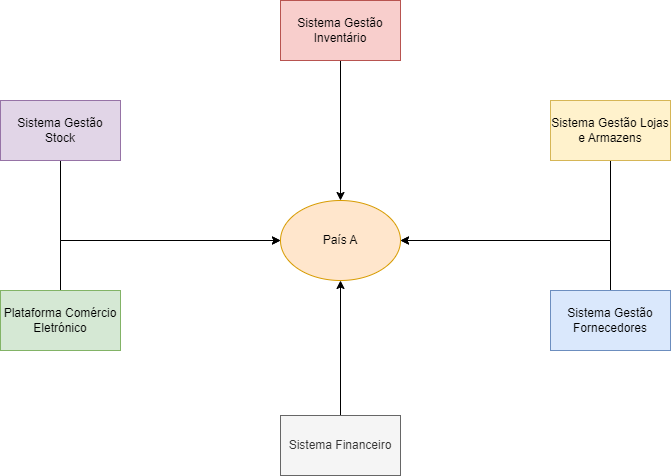

The diagram above was exported from draw.io. Its source (the exported page's mxGraphModel, read from the mxfile embedded in the PNG):
<mxGraphModel dx="1434" dy="764" grid="1" gridSize="10" guides="1" tooltips="1" connect="1" arrows="1" fold="1" page="1" pageScale="1" pageWidth="827" pageHeight="1169" math="0" shadow="0">
  <root>
    <mxCell id="0" />
    <mxCell id="1" parent="0" />
    <mxCell id="_DVCVY0fqQcdporxP4sF-1" value="País A" style="ellipse;whiteSpace=wrap;html=1;fillColor=#ffe6cc;strokeColor=#d79b00;" vertex="1" parent="1">
      <mxGeometry x="390" y="310" width="120" height="80" as="geometry" />
    </mxCell>
    <mxCell id="_DVCVY0fqQcdporxP4sF-16" style="edgeStyle=orthogonalEdgeStyle;rounded=0;orthogonalLoop=1;jettySize=auto;html=1;" edge="1" parent="1" source="_DVCVY0fqQcdporxP4sF-2" target="_DVCVY0fqQcdporxP4sF-1">
      <mxGeometry relative="1" as="geometry" />
    </mxCell>
    <mxCell id="_DVCVY0fqQcdporxP4sF-2" value="Sistema Gestão Inventário" style="rounded=0;whiteSpace=wrap;html=1;fillColor=#f8cecc;strokeColor=#b85450;" vertex="1" parent="1">
      <mxGeometry x="390" y="110" width="120" height="60" as="geometry" />
    </mxCell>
    <mxCell id="_DVCVY0fqQcdporxP4sF-17" style="edgeStyle=orthogonalEdgeStyle;rounded=0;orthogonalLoop=1;jettySize=auto;html=1;entryX=1;entryY=0.5;entryDx=0;entryDy=0;" edge="1" parent="1" source="_DVCVY0fqQcdporxP4sF-3" target="_DVCVY0fqQcdporxP4sF-1">
      <mxGeometry relative="1" as="geometry">
        <Array as="points">
          <mxPoint x="720" y="350" />
        </Array>
      </mxGeometry>
    </mxCell>
    <mxCell id="_DVCVY0fqQcdporxP4sF-3" value="Sistema Gestão Lojas e Armazens" style="rounded=0;whiteSpace=wrap;html=1;fillColor=#fff2cc;strokeColor=#d6b656;" vertex="1" parent="1">
      <mxGeometry x="660" y="210" width="120" height="60" as="geometry" />
    </mxCell>
    <mxCell id="_DVCVY0fqQcdporxP4sF-11" style="edgeStyle=orthogonalEdgeStyle;rounded=0;orthogonalLoop=1;jettySize=auto;html=1;" edge="1" parent="1" source="_DVCVY0fqQcdporxP4sF-4" target="_DVCVY0fqQcdporxP4sF-1">
      <mxGeometry relative="1" as="geometry">
        <Array as="points">
          <mxPoint x="170" y="350" />
        </Array>
      </mxGeometry>
    </mxCell>
    <mxCell id="_DVCVY0fqQcdporxP4sF-4" value="Sistema Gestão Stock" style="rounded=0;whiteSpace=wrap;html=1;fillColor=#e1d5e7;strokeColor=#9673a6;" vertex="1" parent="1">
      <mxGeometry x="110" y="210" width="120" height="60" as="geometry" />
    </mxCell>
    <mxCell id="_DVCVY0fqQcdporxP4sF-12" style="edgeStyle=orthogonalEdgeStyle;rounded=0;orthogonalLoop=1;jettySize=auto;html=1;" edge="1" parent="1" source="_DVCVY0fqQcdporxP4sF-5" target="_DVCVY0fqQcdporxP4sF-1">
      <mxGeometry relative="1" as="geometry">
        <Array as="points">
          <mxPoint x="170" y="350" />
        </Array>
      </mxGeometry>
    </mxCell>
    <mxCell id="_DVCVY0fqQcdporxP4sF-5" value="Plataforma Comércio Eletrónico" style="rounded=0;whiteSpace=wrap;html=1;fillColor=#d5e8d4;strokeColor=#82b366;" vertex="1" parent="1">
      <mxGeometry x="110" y="400" width="120" height="60" as="geometry" />
    </mxCell>
    <mxCell id="_DVCVY0fqQcdporxP4sF-13" style="edgeStyle=orthogonalEdgeStyle;rounded=0;orthogonalLoop=1;jettySize=auto;html=1;entryX=1;entryY=0.5;entryDx=0;entryDy=0;" edge="1" parent="1" source="_DVCVY0fqQcdporxP4sF-6" target="_DVCVY0fqQcdporxP4sF-1">
      <mxGeometry relative="1" as="geometry">
        <Array as="points">
          <mxPoint x="720" y="350" />
        </Array>
      </mxGeometry>
    </mxCell>
    <mxCell id="_DVCVY0fqQcdporxP4sF-6" value="Sistema Gestão Fornecedores" style="rounded=0;whiteSpace=wrap;html=1;fillColor=#dae8fc;strokeColor=#6c8ebf;" vertex="1" parent="1">
      <mxGeometry x="660" y="400" width="120" height="60" as="geometry" />
    </mxCell>
    <mxCell id="_DVCVY0fqQcdporxP4sF-9" style="edgeStyle=orthogonalEdgeStyle;rounded=0;orthogonalLoop=1;jettySize=auto;html=1;entryX=0.5;entryY=1;entryDx=0;entryDy=0;" edge="1" parent="1" source="_DVCVY0fqQcdporxP4sF-7" target="_DVCVY0fqQcdporxP4sF-1">
      <mxGeometry relative="1" as="geometry" />
    </mxCell>
    <mxCell id="_DVCVY0fqQcdporxP4sF-7" value="Sistema Financeiro" style="rounded=0;whiteSpace=wrap;html=1;fillColor=#f5f5f5;fontColor=#333333;strokeColor=#666666;" vertex="1" parent="1">
      <mxGeometry x="390" y="525" width="120" height="60" as="geometry" />
    </mxCell>
  </root>
</mxGraphModel>